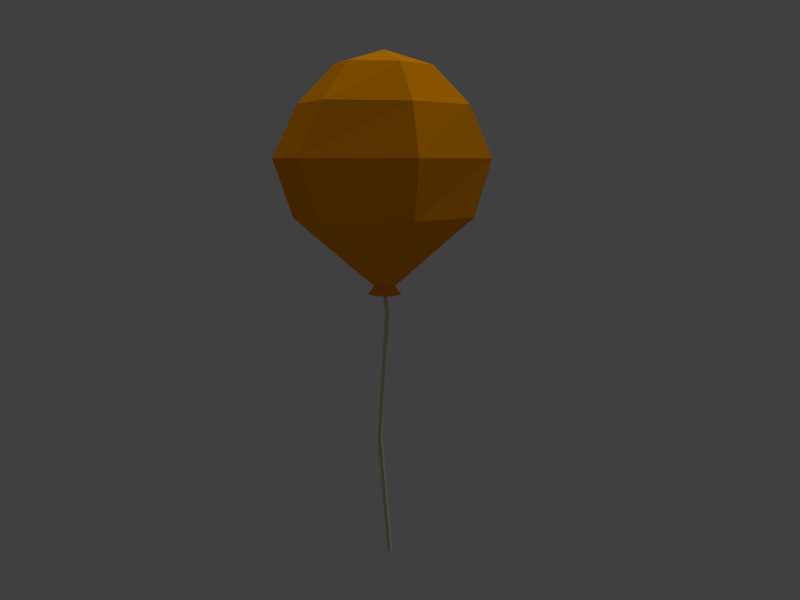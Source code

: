 # Source: baloon-circle.blend  (saved by Blender 2.77.0; exported with 4.5.12 LTS)
import bpy
from mathutils import Matrix  # noqa: F401  (used for matrix-valued properties, if any)

bpy.ops.wm.read_factory_settings(use_empty=True)
scene = bpy.context.scene
scene.name = 'Scene'

# ---- collections
col_collection_1 = bpy.data.collections.new('Collection 1'); scene.collection.children.link(col_collection_1)

# ---- materials (node trees are filled in below, after node groups)
mat_baloon_yellow_000 = bpy.data.materials.new('baloon-yellow.000')
mat_baloon_yellow_000.alpha_threshold = 0.0
mat_baloon_yellow_000.use_transparent_shadow = False
mat_baloon_yellow_000.diffuse_color = (1.0, 0.3515, 0.0, 1.0)
mat_baloon_yellow_000.roughness = 0.5
mat_baloon_string_000 = bpy.data.materials.new('baloon-string.000')
mat_baloon_string_000.alpha_threshold = 0.0
mat_baloon_string_000.use_transparent_shadow = False
mat_baloon_string_000.diffuse_color = (0.723, 0.6382, 0.4641, 1.0)
mat_baloon_string_000.roughness = 0.5

# ---- material node trees

# ---- world
world_world = bpy.data.worlds.new('World'); scene.world = world_world
world_world.color = (0.05088, 0.05088, 0.05088)
world_world.use_sun_shadow = False
world_world.sun_shadow_jitter_overblur = 0.0
world_world.cycles.sampling_method = 'MANUAL'

# ---- cameras
cam_camera = bpy.data.cameras.new('Camera')
cam_camera.clip_end = 100.0
cam_camera.lens = 35.0
cam_camera.sensor_width = 32.0
cam_camera.sensor_height = 18.0
cam_camera.ortho_scale = 7.314
cam_camera.dof.focus_distance = 0.0
cam_camera.dof.aperture_fstop = 128.0

# ---- lights
light_hemi = bpy.data.lights.new('Hemi', 'SUN')
light_hemi.transmission_factor = 0.0
light_hemi.angle = 0.761
light_hemi.energy = 1.0
light_hemi.shadow_buffer_clip_start = 0.5
light_hemi.shadow_soft_size = 0.4
light_hemi.shadow_cascade_max_distance = 1000.0

# ---- meshes
me_sphere = bpy.data.meshes.new('Sphere')
me_sphere.from_pydata([(-0.4278, 1.853e-09, 1.091), (-0.7415, 1.853e-09, 0.6033), (-0.7906, 1.853e-09, -0.8281), (-0.4278, 1.853e-09, -1.295), (-0.2189, 1.489e-08, -1.558), (-0.2135, 0.5771, 1.091), (-0.4117, 0.9996, 0.6033), (-0.439, 1.066, -0.8281), (-0.2135, 0.5771, -1.295), (0.0007218, -1.725e-07, 1.27), (0.215, 0.5771, 1.091), (0.4131, 0.9996, 0.6033), (0.4404, 1.066, -0.8281), (0.215, 0.5771, -1.295), (0.4292, -7.883e-08, 1.091), (0.7429, -1.925e-08, 0.6033), (0.7921, -5.431e-08, -0.8281), (0.4292, 2.047e-08, -1.295), (0.215, -0.5771, 1.091), (0.4131, -0.9996, 0.6033), (0.4404, -1.066, -0.8281), (0.215, -0.5771, -1.295), (-0.2135, -0.5771, 1.091), (-0.4117, -0.9996, 0.6033), (-0.439, -1.066, -0.8281), (-0.2135, -0.5771, -1.295), (-0.1091, 0.2958, -1.558), (0.1105, 0.2958, -1.558), (0.2204, 2.42e-08, -1.558), (0.1105, -0.2958, -1.558), (-0.1091, -0.2958, -1.558), (-0.1331, 1.878e-08, -1.71), (-0.06656, 0.1152, -1.71), (0.06652, 0.1152, -1.71), (0.1331, 2.248e-08, -1.71), (0.04351, -0.1152, -1.71), (-0.06656, -0.1152, -1.71), (-0.2152, 1.55e-08, -1.819), (-0.1076, 0.1864, -1.819), (0.1076, 0.1864, -1.819), (0.2152, 2.148e-08, -1.819), (0.1076, -0.1864, -1.819), (-0.1076, -0.1864, -1.819), (-0.02398, 2.144e-08, -1.767), (-0.012, 0.02075, -1.767), (0.01196, 0.02075, -1.767), (0.02394, 2.211e-08, -1.767), (0.01196, -0.02075, -1.767), (-0.012, -0.02075, -1.767), (-0.03063, 0.03908, -2.108), (-0.01531, 0.06561, -2.108), (0.01531, 0.06561, -2.108), (0.03063, 0.03908, -2.108), (0.01531, 0.01256, -2.108), (-0.01531, 0.01256, -2.108), (-0.03063, -0.07409, -3.746), (-0.01531, -0.04757, -3.746), (0.01531, -0.04757, -3.746), (0.03063, -0.07409, -3.746), (0.01531, -0.1006, -3.746), (-0.01531, -0.1006, -3.746), (-0.03063, 0.06876, -5.377), (-0.01531, 0.09529, -5.377), (0.01531, 0.09529, -5.377), (0.03063, 0.06876, -5.377), (0.01531, 0.04224, -5.377), (-0.01531, 0.04224, -5.377), (-0.8991, 1.761e-09, -0.07207), (-0.4246, 1.338, -0.07207), (0.426, 1.338, -0.07207), (0.9005, -4.711e-08, -0.07207), (0.426, -1.338, -0.07207), (-0.4246, -1.338, -0.07207)], [], [(5, 10, 11, 6), (12, 13, 8, 7), (9, 10, 5), (26, 32, 31, 4), (67, 68, 7, 2), (25, 3, 4, 30), (8, 13, 27, 26), (68, 69, 12, 7), (10, 14, 15, 11), (16, 17, 13, 12), (9, 14, 10), (17, 21, 29, 28), (69, 70, 16, 12), (14, 18, 19, 15), (20, 21, 17, 16), (9, 18, 14), (3, 8, 26, 4), (70, 71, 20, 16), (18, 22, 23, 19), (24, 25, 21, 20), (9, 22, 18), (13, 17, 28, 27), (22, 0, 1, 23), (2, 3, 25, 24), (9, 0, 22), (71, 72, 24, 20), (9, 5, 0), (21, 25, 30, 29), (72, 67, 2, 24), (29, 30, 36, 35), (27, 28, 34, 33), (30, 4, 31, 36), (26, 27, 33, 32), (29, 35, 34, 28), (33, 39, 38, 32), (33, 34, 40, 39), (36, 42, 41, 35), (31, 32, 38, 37), (36, 31, 37, 42), (34, 35, 41, 40), (7, 8, 3, 2), (0, 5, 6, 1), (32, 31, 43, 44), (34, 33, 45, 46), (36, 35, 47, 48), (33, 32, 44, 45), (35, 34, 46, 47), (31, 36, 48, 43), (44, 43, 49, 50), (46, 45, 51, 52), (48, 47, 53, 54), (45, 44, 50, 51), (47, 46, 52, 53), (43, 48, 54, 49), (52, 51, 57, 58), (54, 53, 59, 60), (51, 50, 56, 57), (53, 52, 58, 59), (49, 54, 60, 55), (50, 49, 55, 56), (59, 58, 64, 65), (55, 60, 66, 61), (56, 55, 61, 62), (58, 57, 63, 64), (60, 59, 65, 66), (57, 56, 62, 63), (23, 1, 67, 72), (19, 23, 72, 71), (15, 19, 71, 70), (11, 15, 70, 69), (6, 11, 69, 68), (1, 6, 68, 67)])
me_sphere.polygons.foreach_set('material_index', [0, 0, 0, 0, 0, 0, 0, 0, 0, 0, 0, 0, 0, 0, 0, 0, 0, 0, 0, 0, 0, 0, 0, 0, 0, 0, 0, 0, 0, 0, 0, 0, 0, 0, 0, 0, 0, 0, 0, 0, 0, 0, 0, 0, 0, 0, 0, 0, 1, 1, 1, 1, 1, 1, 1, 1, 1, 1, 1, 1, 1, 1, 1, 1, 1, 1, 0, 0, 0, 0, 0, 0])
me_sphere.materials.append(mat_baloon_yellow_000)
me_sphere.materials.append(mat_baloon_string_000)
me_sphere.use_remesh_preserve_volume = False
me_sphere.use_remesh_preserve_attributes = False
me_sphere.use_mirror_vertex_groups = False
me_sphere.update()

# ---- objects
ob_baloon_circle_000 = bpy.data.objects.new('baloon-circle.000', me_sphere)
ob_hemi = bpy.data.objects.new('Hemi', light_hemi)
ob_camera = bpy.data.objects.new('Camera', cam_camera)

# ---- transforms, parenting, visibility, modifiers, constraints
ob_baloon_circle_000.location = (-0.02838, 0.1552, 0.957)
ob_baloon_circle_000.scale = (0.3249, 0.3126, 0.3116)
ob_baloon_circle_000.lineart.crease_threshold = 0.0
ob_hemi.location = (10.64, 18.09, 53.78)
ob_hemi.rotation_euler = (-0.3567, -0.0, 0.0)
ob_hemi.lineart.crease_threshold = 0.0
ob_camera.location = (3.131, -1.379, 0.9251)
ob_camera.rotation_euler = (1.413, -0.0002115, 1.101)
ob_camera.scale = (1.0, 1.0, 1.0)
ob_camera.lock_rotations_4d = False
ob_camera.empty_display_type = 'ARROWS'
ob_camera.color = (0.0, 0.0, 0.0, 0.0)
ob_camera.hide_viewport = True
ob_camera.display_type = 'WIRE'
ob_camera.lineart.crease_threshold = 0.0

# ---- collection membership
col_collection_1.objects.link(ob_baloon_circle_000)
col_collection_1.objects.link(ob_hemi)
col_collection_1.objects.link(ob_camera)

# ---- scene / render settings (as saved in the file)
scene.camera = ob_camera
scene.frame_start = 1; scene.frame_end = 30; scene.frame_set(25)
scene.render.engine = 'BLENDER_EEVEE_NEXT'
scene.render.resolution_x = 800
scene.render.resolution_y = 600
scene.render.resolution_percentage = 50
scene.render.dither_intensity = 0.0
scene.cycles.use_denoising = False
scene.cycles.samples = 128
scene.cycles.sampling_pattern = 'TABULATED_SOBOL'
scene.cycles.light_sampling_threshold = 0.0
scene.cycles.use_adaptive_sampling = False
scene.cycles.use_light_tree = False
scene.cycles.blur_glossy = 0.0
scene.cycles.sample_clamp_indirect = 0.0
scene.view_settings.view_transform = 'Standard'
bpy.context.view_layer.update()
